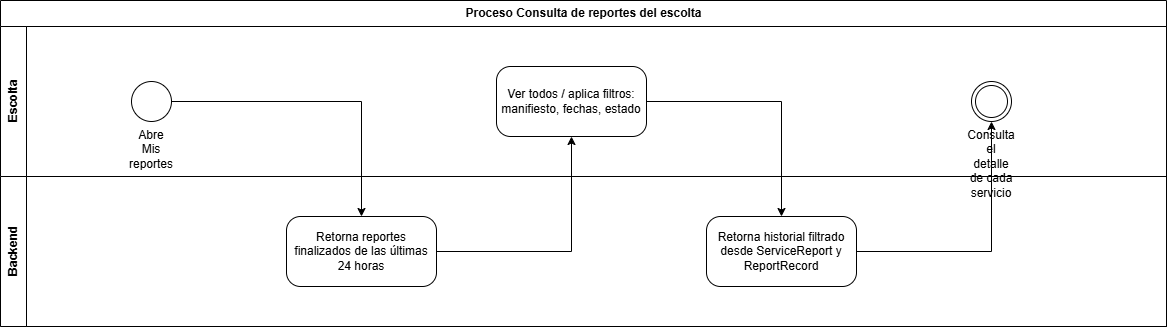

The diagram above was exported from draw.io. Its source (the exported page's mxGraphModel, read from the mxfile embedded in the PNG):
<mxGraphModel dx="1653" dy="749" grid="1" gridSize="10" guides="1" tooltips="1" connect="1" arrows="1" fold="1" page="1" pageScale="1" pageWidth="1920" pageHeight="700" math="0" shadow="0">
  <root>
    <mxCell id="0" />
    <mxCell id="1" parent="0" />
    <mxCell id="pool" parent="1" style="swimlane;html=1;horizontal=1;startSize=26;childLayout=stackLayout;horizontalStack=0;resizeParent=1;collapsible=0;" value="Proceso Consulta de reportes del escolta" vertex="1">
      <mxGeometry height="326" width="1166" x="40" y="40" as="geometry" />
    </mxCell>
    <mxCell id="lane0" parent="pool" style="swimlane;html=1;horizontal=0;startSize=26;collapsible=0;" value="Escolta" vertex="1">
      <mxGeometry height="150" width="1166" y="26" as="geometry" />
    </mxCell>
    <mxCell id="n0" parent="lane0" style="ellipse;html=1;whiteSpace=wrap;verticalLabelPosition=bottom;verticalAlign=top;" value="Abre Mis reportes" vertex="1">
      <mxGeometry height="40" width="40" x="131" y="55" as="geometry" />
    </mxCell>
    <mxCell id="n2" parent="lane0" style="rounded=1;whiteSpace=wrap;html=1;arcSize=20;" value="Ver todos / aplica filtros: manifiesto, fechas, estado" vertex="1">
      <mxGeometry height="70" width="150" x="496" y="40" as="geometry" />
    </mxCell>
    <mxCell id="n4" parent="lane0" style="ellipse;shape=doubleEllipse;html=1;whiteSpace=wrap;verticalLabelPosition=bottom;verticalAlign=top;" value="Consulta el detalle de cada servicio" vertex="1">
      <mxGeometry height="40" width="40" x="971" y="55" as="geometry" />
    </mxCell>
    <mxCell id="lane1" parent="pool" style="swimlane;html=1;horizontal=0;startSize=26;collapsible=0;" value="Backend" vertex="1">
      <mxGeometry height="150" width="1166" y="176" as="geometry" />
    </mxCell>
    <mxCell id="n1" parent="lane1" style="rounded=1;whiteSpace=wrap;html=1;arcSize=20;" value="Retorna reportes finalizados de las últimas 24 horas" vertex="1">
      <mxGeometry height="70" width="150" x="286" y="40" as="geometry" />
    </mxCell>
    <mxCell id="n3" parent="lane1" style="rounded=1;whiteSpace=wrap;html=1;arcSize=20;" value="Retorna historial filtrado desde ServiceReport y ReportRecord" vertex="1">
      <mxGeometry height="70" width="150" x="706" y="40" as="geometry" />
    </mxCell>
    <mxCell id="e0" edge="1" parent="1" source="n0" style="edgeStyle=orthogonalEdgeStyle;rounded=0;html=1;" target="n1">
      <mxGeometry relative="1" as="geometry" />
    </mxCell>
    <mxCell id="e1" edge="1" parent="1" source="n1" style="edgeStyle=orthogonalEdgeStyle;rounded=0;html=1;" target="n2">
      <mxGeometry relative="1" as="geometry" />
    </mxCell>
    <mxCell id="e2" edge="1" parent="1" source="n2" style="edgeStyle=orthogonalEdgeStyle;rounded=0;html=1;" target="n3">
      <mxGeometry relative="1" as="geometry" />
    </mxCell>
    <mxCell id="e3" edge="1" parent="1" source="n3" style="edgeStyle=orthogonalEdgeStyle;rounded=0;html=1;" target="n4">
      <mxGeometry relative="1" as="geometry" />
    </mxCell>
  </root>
</mxGraphModel>